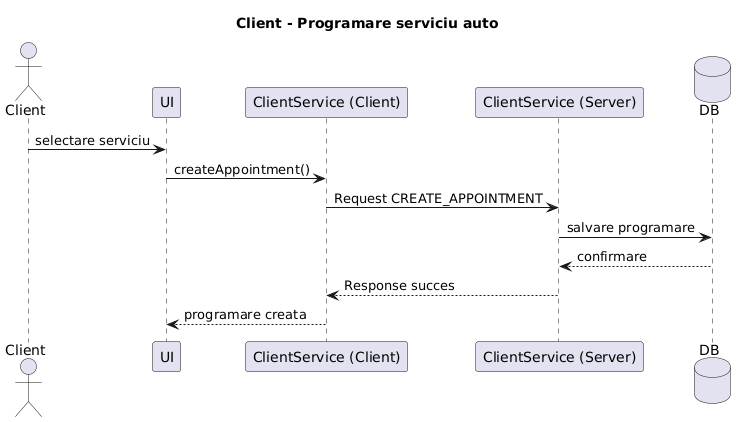

The diagram above was rendered by PlantUML. Its source (embedded in the PNG):
@startuml
title Client - Programare serviciu auto

actor Client
participant UI
participant "ClientService (Client)" as CS
participant "ClientService (Server)" as SS
database DB

Client -> UI : selectare serviciu
UI -> CS : createAppointment()
CS -> SS : Request CREATE_APPOINTMENT
SS -> DB : salvare programare
DB --> SS : confirmare
SS --> CS : Response succes
CS --> UI : programare creata
@enduml